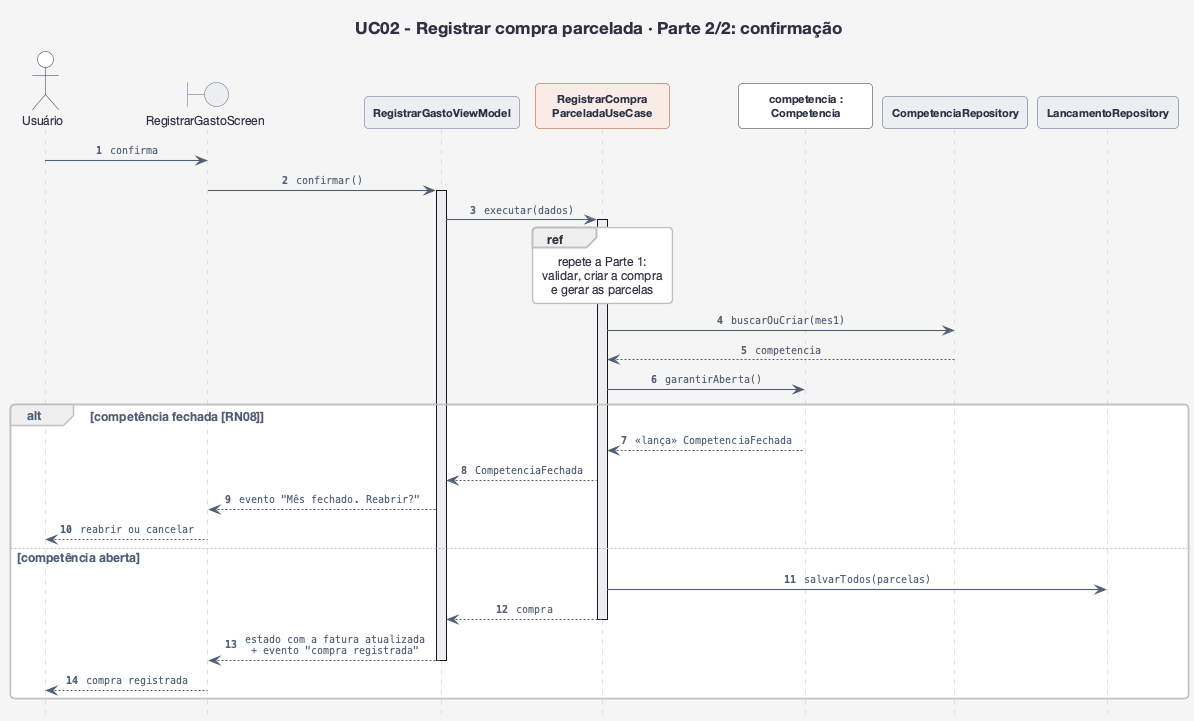

The diagram above was rendered by PlantUML. Its source (embedded in the PNG):
@startuml sequencia-uc02-2-confirmacao
!include estilo.iuml
hide footbox
hide <<foco>> stereotype
autonumber "<b>0"
title UC02 - Registrar compra parcelada · Parte 2/2: confirmação

actor "Usuário" as U
boundary "RegistrarGastoScreen" as Tela
participant "RegistrarGastoViewModel" as VM <<viewmodel>>
participant "RegistrarCompra\nParceladaUseCase" as UC <<foco>>
participant "competencia :\nCompetencia" as Comp
participant "CompetenciaRepository" as CRepo <<repositório>>
participant "LancamentoRepository" as LRepo <<repositório>>

U -> Tela : confirma
Tela -> VM : confirmar()
activate VM
VM -> UC : executar(dados)
activate UC
ref over UC : repete a Parte 1:\nvalidar, criar a compra\ne gerar as parcelas
UC -> CRepo : buscarOuCriar(mes1)
CRepo --> UC : competencia
UC -> Comp : garantirAberta()
alt competência fechada [RN08]
  Comp --> UC : <<lança>> CompetenciaFechada
  UC --> VM : CompetenciaFechada
  VM --> Tela : evento "Mês fechado. Reabrir?"
  Tela --> U : reabrir ou cancelar
else competência aberta
  UC -> LRepo : salvarTodos(parcelas)
  UC --> VM : compra
  deactivate UC
  VM --> Tela : estado com a fatura atualizada\n+ evento "compra registrada"
  deactivate VM
  Tela --> U : compra registrada
end
@enduml